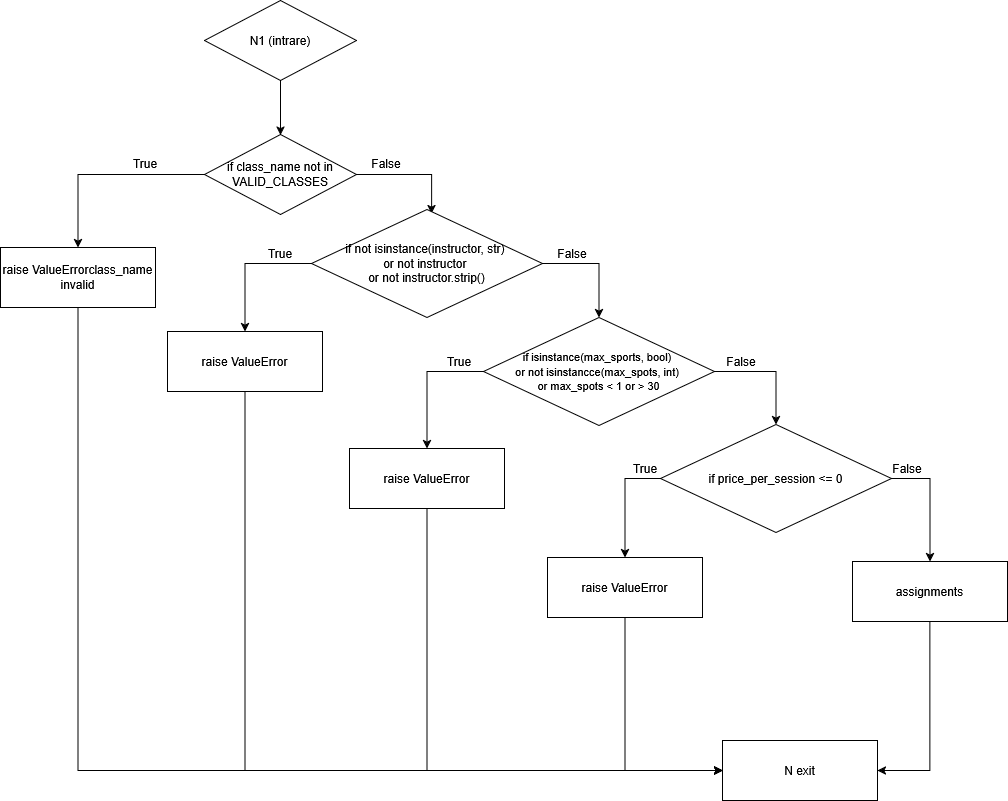

The diagram above was exported from draw.io. Its source (the exported page's mxGraphModel, read from the mxfile embedded in the PNG):
<mxGraphModel dx="2115" dy="1226" grid="0" gridSize="10" guides="1" tooltips="1" connect="1" arrows="1" fold="1" page="0" pageScale="1" pageWidth="850" pageHeight="1100" math="0" shadow="0">
  <root>
    <mxCell id="0" />
    <mxCell id="1" parent="0" />
    <mxCell id="QIZio061nbnsKO1fQQsr-2" edge="1" parent="1" source="QIZio061nbnsKO1fQQsr-1" style="edgeStyle=orthogonalEdgeStyle;rounded=0;orthogonalLoop=1;jettySize=auto;html=1;exitX=0.5;exitY=1;exitDx=0;exitDy=0;">
      <mxGeometry relative="1" as="geometry">
        <mxPoint x="-163" y="-224.5" as="targetPoint" />
      </mxGeometry>
    </mxCell>
    <mxCell id="QIZio061nbnsKO1fQQsr-1" parent="1" style="rhombus;whiteSpace=wrap;html=1;" value="N1 (intrare)" vertex="1">
      <mxGeometry height="80" width="152" x="-239" y="-359" as="geometry" />
    </mxCell>
    <mxCell id="QIZio061nbnsKO1fQQsr-4" edge="1" parent="1" source="QIZio061nbnsKO1fQQsr-3" style="edgeStyle=orthogonalEdgeStyle;rounded=0;orthogonalLoop=1;jettySize=auto;html=1;exitX=0;exitY=0.5;exitDx=0;exitDy=0;entryX=0.5;entryY=0;entryDx=0;entryDy=0;" target="QIZio061nbnsKO1fQQsr-6">
      <mxGeometry relative="1" as="geometry">
        <mxPoint x="-347.6666717529297" y="-112.83334350585938" as="targetPoint" />
      </mxGeometry>
    </mxCell>
    <mxCell id="QIZio061nbnsKO1fQQsr-5" edge="1" parent="1" source="QIZio061nbnsKO1fQQsr-3" style="edgeStyle=orthogonalEdgeStyle;rounded=0;orthogonalLoop=1;jettySize=auto;html=1;exitX=1;exitY=0.5;exitDx=0;exitDy=0;entryX=0.52;entryY=0.038;entryDx=0;entryDy=0;entryPerimeter=0;" target="QIZio061nbnsKO1fQQsr-7">
      <mxGeometry relative="1" as="geometry">
        <mxPoint x="46" y="-118" as="targetPoint" />
      </mxGeometry>
    </mxCell>
    <mxCell id="QIZio061nbnsKO1fQQsr-3" parent="1" style="rhombus;whiteSpace=wrap;html=1;" value="if class_name not in VALID_CLASSES" vertex="1">
      <mxGeometry height="80" width="152" x="-239" y="-225" as="geometry" />
    </mxCell>
    <mxCell id="QIZio061nbnsKO1fQQsr-22" edge="1" parent="1" source="QIZio061nbnsKO1fQQsr-6" style="edgeStyle=orthogonalEdgeStyle;rounded=0;orthogonalLoop=1;jettySize=auto;html=1;exitX=0.5;exitY=1;exitDx=0;exitDy=0;entryX=0;entryY=0.5;entryDx=0;entryDy=0;" target="QIZio061nbnsKO1fQQsr-23">
      <mxGeometry relative="1" as="geometry">
        <mxPoint x="-366.9047328404016" y="388.66660853794656" as="targetPoint" />
      </mxGeometry>
    </mxCell>
    <mxCell id="QIZio061nbnsKO1fQQsr-6" parent="1" style="rounded=0;whiteSpace=wrap;html=1;" value="raise ValueErrorclass_name invalid" vertex="1">
      <mxGeometry height="60" width="155" x="-443" y="-112" as="geometry" />
    </mxCell>
    <mxCell id="QIZio061nbnsKO1fQQsr-8" edge="1" parent="1" source="QIZio061nbnsKO1fQQsr-7" style="edgeStyle=orthogonalEdgeStyle;rounded=0;orthogonalLoop=1;jettySize=auto;html=1;exitX=0;exitY=0.5;exitDx=0;exitDy=0;entryX=0.5;entryY=0;entryDx=0;entryDy=0;" target="QIZio061nbnsKO1fQQsr-10">
      <mxGeometry relative="1" as="geometry">
        <mxPoint x="-201.1667022705078" y="-28.5" as="targetPoint" />
      </mxGeometry>
    </mxCell>
    <mxCell id="QIZio061nbnsKO1fQQsr-9" edge="1" parent="1" source="QIZio061nbnsKO1fQQsr-7" style="edgeStyle=orthogonalEdgeStyle;rounded=0;orthogonalLoop=1;jettySize=auto;html=1;exitX=1;exitY=0.5;exitDx=0;exitDy=0;entryX=0.5;entryY=0;entryDx=0;entryDy=0;" target="QIZio061nbnsKO1fQQsr-11">
      <mxGeometry relative="1" as="geometry">
        <mxPoint x="153.83335876464844" y="-28.5" as="targetPoint" />
      </mxGeometry>
    </mxCell>
    <mxCell id="QIZio061nbnsKO1fQQsr-7" parent="1" style="rhombus;whiteSpace=wrap;html=1;" value="if not isinstance(instructor, str)&amp;nbsp;&lt;br&gt;or not instructor&amp;nbsp;&lt;br&gt;or not instructor.strip()" vertex="1">
      <mxGeometry height="108" width="231" x="-132" y="-150" as="geometry" />
    </mxCell>
    <mxCell id="QIZio061nbnsKO1fQQsr-24" edge="1" parent="1" source="QIZio061nbnsKO1fQQsr-10" style="edgeStyle=orthogonalEdgeStyle;rounded=0;orthogonalLoop=1;jettySize=auto;html=1;exitX=0.5;exitY=1;exitDx=0;exitDy=0;entryX=0;entryY=0.5;entryDx=0;entryDy=0;" target="QIZio061nbnsKO1fQQsr-23">
      <mxGeometry relative="1" as="geometry" />
    </mxCell>
    <mxCell id="QIZio061nbnsKO1fQQsr-10" parent="1" style="rounded=0;whiteSpace=wrap;html=1;" value="raise ValueError" vertex="1">
      <mxGeometry height="60" width="155" x="-276" y="-28" as="geometry" />
    </mxCell>
    <mxCell id="QIZio061nbnsKO1fQQsr-14" edge="1" parent="1" source="QIZio061nbnsKO1fQQsr-11" style="edgeStyle=orthogonalEdgeStyle;rounded=0;orthogonalLoop=1;jettySize=auto;html=1;exitX=0;exitY=0.5;exitDx=0;exitDy=0;" target="QIZio061nbnsKO1fQQsr-13">
      <mxGeometry relative="1" as="geometry" />
    </mxCell>
    <mxCell id="QIZio061nbnsKO1fQQsr-17" edge="1" parent="1" source="QIZio061nbnsKO1fQQsr-11" style="edgeStyle=orthogonalEdgeStyle;rounded=0;orthogonalLoop=1;jettySize=auto;html=1;exitX=1;exitY=0.5;exitDx=0;exitDy=0;entryX=0.5;entryY=0;entryDx=0;entryDy=0;" target="QIZio061nbnsKO1fQQsr-16">
      <mxGeometry relative="1" as="geometry" />
    </mxCell>
    <mxCell id="QIZio061nbnsKO1fQQsr-11" parent="1" style="rhombus;whiteSpace=wrap;html=1;verticalAlign=middle;" value="&lt;font style=&quot;font-size: 11px;&quot;&gt;if isinstance(max_sports, bool)&amp;nbsp;&lt;br&gt;or not isinstancce(max_spots, int)&amp;nbsp;&lt;br&gt;or max_spots &amp;lt; 1 or &amp;gt; 30&lt;/font&gt;" vertex="1">
      <mxGeometry height="108" width="231" x="40" y="-42" as="geometry" />
    </mxCell>
    <mxCell id="QIZio061nbnsKO1fQQsr-26" edge="1" parent="1" source="QIZio061nbnsKO1fQQsr-13" style="edgeStyle=orthogonalEdgeStyle;rounded=0;orthogonalLoop=1;jettySize=auto;html=1;exitX=0.5;exitY=1;exitDx=0;exitDy=0;entryX=0;entryY=0.5;entryDx=0;entryDy=0;" target="QIZio061nbnsKO1fQQsr-23">
      <mxGeometry relative="1" as="geometry" />
    </mxCell>
    <mxCell id="QIZio061nbnsKO1fQQsr-13" parent="1" style="rounded=0;whiteSpace=wrap;html=1;" value="raise ValueError" vertex="1">
      <mxGeometry height="60" width="155" x="-94" y="89" as="geometry" />
    </mxCell>
    <mxCell id="QIZio061nbnsKO1fQQsr-18" edge="1" parent="1" source="QIZio061nbnsKO1fQQsr-16" style="edgeStyle=orthogonalEdgeStyle;rounded=0;orthogonalLoop=1;jettySize=auto;html=1;exitX=0;exitY=0.5;exitDx=0;exitDy=0;entryX=0.5;entryY=0;entryDx=0;entryDy=0;" target="QIZio061nbnsKO1fQQsr-19">
      <mxGeometry relative="1" as="geometry">
        <mxPoint x="151.01964973000918" y="201.0588235294117" as="targetPoint" />
      </mxGeometry>
    </mxCell>
    <mxCell id="QIZio061nbnsKO1fQQsr-20" edge="1" parent="1" source="QIZio061nbnsKO1fQQsr-16" style="edgeStyle=orthogonalEdgeStyle;rounded=0;orthogonalLoop=1;jettySize=auto;html=1;exitX=1;exitY=0.5;exitDx=0;exitDy=0;entryX=0.5;entryY=0;entryDx=0;entryDy=0;" target="QIZio061nbnsKO1fQQsr-21">
      <mxGeometry relative="1" as="geometry">
        <mxPoint x="487" y="199" as="targetPoint" />
      </mxGeometry>
    </mxCell>
    <mxCell id="QIZio061nbnsKO1fQQsr-16" parent="1" style="rhombus;whiteSpace=wrap;html=1;" value="if price_per_session &amp;lt;= 0" vertex="1">
      <mxGeometry height="108" width="231" x="217" y="65" as="geometry" />
    </mxCell>
    <mxCell id="QIZio061nbnsKO1fQQsr-27" edge="1" parent="1" source="QIZio061nbnsKO1fQQsr-19" style="edgeStyle=orthogonalEdgeStyle;rounded=0;orthogonalLoop=1;jettySize=auto;html=1;exitX=0.5;exitY=1;exitDx=0;exitDy=0;entryX=0;entryY=0.5;entryDx=0;entryDy=0;" target="QIZio061nbnsKO1fQQsr-23">
      <mxGeometry relative="1" as="geometry" />
    </mxCell>
    <mxCell id="QIZio061nbnsKO1fQQsr-19" parent="1" style="rounded=0;whiteSpace=wrap;html=1;" value="raise ValueError" vertex="1">
      <mxGeometry height="60" width="155" x="104" y="198" as="geometry" />
    </mxCell>
    <mxCell id="QIZio061nbnsKO1fQQsr-28" edge="1" parent="1" source="QIZio061nbnsKO1fQQsr-21" style="edgeStyle=orthogonalEdgeStyle;rounded=0;orthogonalLoop=1;jettySize=auto;html=1;exitX=0.5;exitY=1;exitDx=0;exitDy=0;entryX=1;entryY=0.5;entryDx=0;entryDy=0;" target="QIZio061nbnsKO1fQQsr-23">
      <mxGeometry relative="1" as="geometry" />
    </mxCell>
    <mxCell id="QIZio061nbnsKO1fQQsr-21" parent="1" style="rounded=0;whiteSpace=wrap;html=1;" value="assignments" vertex="1">
      <mxGeometry height="60" width="155" x="409" y="202" as="geometry" />
    </mxCell>
    <mxCell id="QIZio061nbnsKO1fQQsr-23" parent="1" style="rounded=0;whiteSpace=wrap;html=1;" value="N exit" vertex="1">
      <mxGeometry height="60" width="155" x="279" y="381" as="geometry" />
    </mxCell>
    <mxCell id="QIZio061nbnsKO1fQQsr-29" parent="1" style="text;html=1;whiteSpace=wrap;strokeColor=none;fillColor=none;align=center;verticalAlign=middle;rounded=0;" value="True" vertex="1">
      <mxGeometry height="30" width="60" x="-328" y="-211" as="geometry" />
    </mxCell>
    <mxCell id="QIZio061nbnsKO1fQQsr-30" parent="1" style="text;html=1;whiteSpace=wrap;strokeColor=none;fillColor=none;align=center;verticalAlign=middle;rounded=0;" value="False" vertex="1">
      <mxGeometry height="30" width="60" x="-87" y="-211" as="geometry" />
    </mxCell>
    <mxCell id="QIZio061nbnsKO1fQQsr-31" parent="1" style="text;html=1;whiteSpace=wrap;strokeColor=none;fillColor=none;align=center;verticalAlign=middle;rounded=0;" value="False" vertex="1">
      <mxGeometry height="30" width="60" x="99" y="-121" as="geometry" />
    </mxCell>
    <mxCell id="QIZio061nbnsKO1fQQsr-32" parent="1" style="text;html=1;whiteSpace=wrap;strokeColor=none;fillColor=none;align=center;verticalAlign=middle;rounded=0;" value="False" vertex="1">
      <mxGeometry height="30" width="60" x="268" y="-13" as="geometry" />
    </mxCell>
    <mxCell id="QIZio061nbnsKO1fQQsr-33" parent="1" style="text;html=1;whiteSpace=wrap;strokeColor=none;fillColor=none;align=center;verticalAlign=middle;rounded=0;" value="False" vertex="1">
      <mxGeometry height="30" width="60" x="434" y="94" as="geometry" />
    </mxCell>
    <mxCell id="QIZio061nbnsKO1fQQsr-34" parent="1" style="text;html=1;whiteSpace=wrap;strokeColor=none;fillColor=none;align=center;verticalAlign=middle;rounded=0;" value="True" vertex="1">
      <mxGeometry height="30" width="60" x="-193" y="-121" as="geometry" />
    </mxCell>
    <mxCell id="QIZio061nbnsKO1fQQsr-35" parent="1" style="text;html=1;whiteSpace=wrap;strokeColor=none;fillColor=none;align=center;verticalAlign=middle;rounded=0;" value="True" vertex="1">
      <mxGeometry height="30" width="60" x="-14" y="-13" as="geometry" />
    </mxCell>
    <mxCell id="QIZio061nbnsKO1fQQsr-39" parent="1" style="text;html=1;whiteSpace=wrap;strokeColor=none;fillColor=none;align=center;verticalAlign=middle;rounded=0;" value="True" vertex="1">
      <mxGeometry height="30" width="60" x="172" y="94" as="geometry" />
    </mxCell>
  </root>
</mxGraphModel>